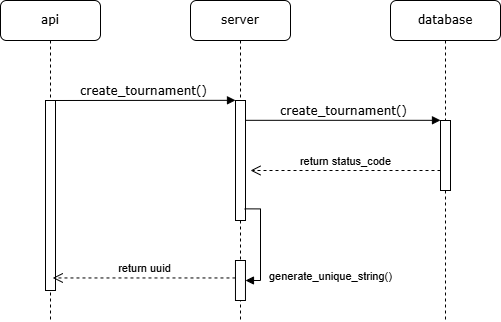

The diagram above was exported from draw.io. Its source (the exported page's mxGraphModel, read from the mxfile embedded in the PNG):
<mxGraphModel dx="1215" dy="669" grid="1" gridSize="10" guides="1" tooltips="1" connect="1" arrows="1" fold="1" page="1" pageScale="1" pageWidth="1100" pageHeight="850" background="none" math="0" shadow="0">
  <root>
    <mxCell id="0" />
    <mxCell id="1" parent="0" />
    <mxCell id="7baba1c4bc27f4b0-2" value="server" style="shape=umlLifeline;perimeter=lifelinePerimeter;whiteSpace=wrap;html=1;container=1;collapsible=0;recursiveResize=0;outlineConnect=0;rounded=1;shadow=0;comic=0;labelBackgroundColor=none;strokeWidth=1;fontFamily=Verdana;fontSize=12;align=center;" parent="1" vertex="1">
      <mxGeometry x="290" y="80" width="100" height="320" as="geometry" />
    </mxCell>
    <mxCell id="7baba1c4bc27f4b0-10" value="" style="html=1;points=[];perimeter=orthogonalPerimeter;rounded=0;shadow=0;comic=0;labelBackgroundColor=none;strokeWidth=1;fontFamily=Verdana;fontSize=12;align=center;" parent="7baba1c4bc27f4b0-2" vertex="1">
      <mxGeometry x="45" y="100" width="10" height="120" as="geometry" />
    </mxCell>
    <mxCell id="mRGAmGGqZoMlFA7CHa4z-7" value="" style="html=1;points=[[0,0,0,0,5],[0,1,0,0,-5],[1,0,0,0,5],[1,1,0,0,-5]];perimeter=orthogonalPerimeter;outlineConnect=0;targetShapes=umlLifeline;portConstraint=eastwest;newEdgeStyle={&quot;curved&quot;:0,&quot;rounded&quot;:0};" vertex="1" parent="7baba1c4bc27f4b0-2">
      <mxGeometry x="44.97" y="260" width="10" height="40" as="geometry" />
    </mxCell>
    <mxCell id="mRGAmGGqZoMlFA7CHa4z-8" value="generate_unique_string()" style="html=1;align=left;spacingLeft=2;endArrow=block;rounded=0;edgeStyle=orthogonalEdgeStyle;curved=0;rounded=0;exitX=0.919;exitY=0.903;exitDx=0;exitDy=0;exitPerimeter=0;" edge="1" target="mRGAmGGqZoMlFA7CHa4z-7" parent="7baba1c4bc27f4b0-2" source="7baba1c4bc27f4b0-10">
      <mxGeometry x="0.6365" y="5" relative="1" as="geometry">
        <mxPoint x="60" y="209" as="sourcePoint" />
        <Array as="points">
          <mxPoint x="70" y="208" />
          <mxPoint x="70" y="280" />
        </Array>
        <mxPoint as="offset" />
      </mxGeometry>
    </mxCell>
    <mxCell id="7baba1c4bc27f4b0-3" value="database" style="shape=umlLifeline;perimeter=lifelinePerimeter;whiteSpace=wrap;html=1;container=1;collapsible=0;recursiveResize=0;outlineConnect=0;rounded=1;shadow=0;comic=0;labelBackgroundColor=none;strokeWidth=1;fontFamily=Verdana;fontSize=12;align=center;" parent="1" vertex="1">
      <mxGeometry x="490" y="80" width="110" height="320" as="geometry" />
    </mxCell>
    <mxCell id="7baba1c4bc27f4b0-13" value="" style="html=1;points=[];perimeter=orthogonalPerimeter;rounded=0;shadow=0;comic=0;labelBackgroundColor=none;strokeWidth=1;fontFamily=Verdana;fontSize=12;align=center;direction=east;" parent="7baba1c4bc27f4b0-3" vertex="1">
      <mxGeometry x="50" y="120" width="10" height="70" as="geometry" />
    </mxCell>
    <mxCell id="7baba1c4bc27f4b0-8" value="api" style="shape=umlLifeline;perimeter=lifelinePerimeter;whiteSpace=wrap;html=1;container=1;collapsible=0;recursiveResize=0;outlineConnect=0;rounded=1;shadow=0;comic=0;labelBackgroundColor=none;strokeWidth=1;fontFamily=Verdana;fontSize=12;align=center;" parent="1" vertex="1">
      <mxGeometry x="100" y="80" width="100" height="320" as="geometry" />
    </mxCell>
    <mxCell id="7baba1c4bc27f4b0-9" value="" style="html=1;points=[];perimeter=orthogonalPerimeter;rounded=0;shadow=0;comic=0;labelBackgroundColor=none;strokeWidth=1;fontFamily=Verdana;fontSize=12;align=center;" parent="7baba1c4bc27f4b0-8" vertex="1">
      <mxGeometry x="45" y="100" width="10" height="190" as="geometry" />
    </mxCell>
    <mxCell id="7baba1c4bc27f4b0-11" value="create_tournament()" style="html=1;verticalAlign=bottom;endArrow=block;entryX=0;entryY=0;labelBackgroundColor=none;fontFamily=Verdana;fontSize=12;edgeStyle=elbowEdgeStyle;elbow=vertical;" parent="1" source="7baba1c4bc27f4b0-9" target="7baba1c4bc27f4b0-10" edge="1">
      <mxGeometry relative="1" as="geometry">
        <mxPoint x="220" y="190" as="sourcePoint" />
      </mxGeometry>
    </mxCell>
    <mxCell id="7baba1c4bc27f4b0-14" value="create_tournament()" style="html=1;verticalAlign=bottom;endArrow=block;entryX=0;entryY=0;labelBackgroundColor=none;fontFamily=Verdana;fontSize=12;edgeStyle=elbowEdgeStyle;elbow=vertical;" parent="1" source="7baba1c4bc27f4b0-10" target="7baba1c4bc27f4b0-13" edge="1">
      <mxGeometry relative="1" as="geometry">
        <mxPoint x="370" y="200" as="sourcePoint" />
      </mxGeometry>
    </mxCell>
    <mxCell id="mRGAmGGqZoMlFA7CHa4z-3" value="return status_code" style="html=1;verticalAlign=bottom;endArrow=open;dashed=1;endSize=8;curved=0;rounded=0;" edge="1" parent="1">
      <mxGeometry relative="1" as="geometry">
        <mxPoint x="540" y="250" as="sourcePoint" />
        <mxPoint x="350" y="250" as="targetPoint" />
      </mxGeometry>
    </mxCell>
    <mxCell id="mRGAmGGqZoMlFA7CHa4z-9" value="return uuid" style="html=1;verticalAlign=bottom;endArrow=open;dashed=1;endSize=8;curved=0;rounded=0;entryX=0.724;entryY=0.934;entryDx=0;entryDy=0;entryPerimeter=0;" edge="1" parent="1" source="mRGAmGGqZoMlFA7CHa4z-7" target="7baba1c4bc27f4b0-9">
      <mxGeometry relative="1" as="geometry">
        <mxPoint x="510" y="330" as="sourcePoint" />
        <mxPoint x="160" y="360" as="targetPoint" />
      </mxGeometry>
    </mxCell>
  </root>
</mxGraphModel>